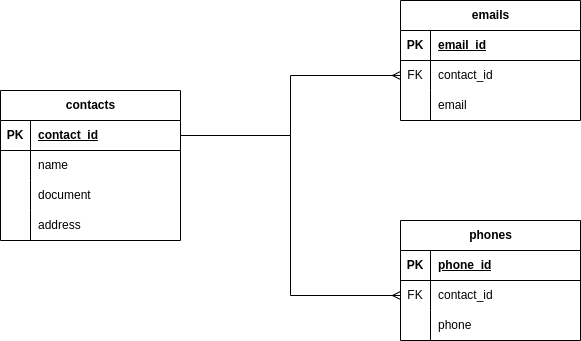

The diagram above was exported from draw.io. Its source (the exported page's mxGraphModel, read from the mxfile embedded in the PNG):
<mxGraphModel dx="1050" dy="542" grid="1" gridSize="10" guides="1" tooltips="1" connect="1" arrows="1" fold="1" page="1" pageScale="1" pageWidth="850" pageHeight="1100" math="0" shadow="0">
  <root>
    <mxCell id="0" />
    <mxCell id="1" parent="0" />
    <mxCell id="2" value="contacts" style="shape=table;startSize=30;container=1;collapsible=1;childLayout=tableLayout;fixedRows=1;rowLines=0;fontStyle=1;align=center;resizeLast=1;html=1;" vertex="1" parent="1">
      <mxGeometry x="210" y="180" width="180" height="150" as="geometry" />
    </mxCell>
    <mxCell id="3" value="" style="shape=tableRow;horizontal=0;startSize=0;swimlaneHead=0;swimlaneBody=0;fillColor=none;collapsible=0;dropTarget=0;points=[[0,0.5],[1,0.5]];portConstraint=eastwest;top=0;left=0;right=0;bottom=1;" vertex="1" parent="2">
      <mxGeometry y="30" width="180" height="30" as="geometry" />
    </mxCell>
    <mxCell id="4" value="PK" style="shape=partialRectangle;connectable=0;fillColor=none;top=0;left=0;bottom=0;right=0;fontStyle=1;overflow=hidden;whiteSpace=wrap;html=1;" vertex="1" parent="3">
      <mxGeometry width="30" height="30" as="geometry">
        <mxRectangle width="30" height="30" as="alternateBounds" />
      </mxGeometry>
    </mxCell>
    <mxCell id="5" value="contact_id" style="shape=partialRectangle;connectable=0;fillColor=none;top=0;left=0;bottom=0;right=0;align=left;spacingLeft=6;fontStyle=5;overflow=hidden;whiteSpace=wrap;html=1;" vertex="1" parent="3">
      <mxGeometry x="30" width="150" height="30" as="geometry">
        <mxRectangle width="150" height="30" as="alternateBounds" />
      </mxGeometry>
    </mxCell>
    <mxCell id="6" value="" style="shape=tableRow;horizontal=0;startSize=0;swimlaneHead=0;swimlaneBody=0;fillColor=none;collapsible=0;dropTarget=0;points=[[0,0.5],[1,0.5]];portConstraint=eastwest;top=0;left=0;right=0;bottom=0;" vertex="1" parent="2">
      <mxGeometry y="60" width="180" height="30" as="geometry" />
    </mxCell>
    <mxCell id="7" value="" style="shape=partialRectangle;connectable=0;fillColor=none;top=0;left=0;bottom=0;right=0;editable=1;overflow=hidden;whiteSpace=wrap;html=1;" vertex="1" parent="6">
      <mxGeometry width="30" height="30" as="geometry">
        <mxRectangle width="30" height="30" as="alternateBounds" />
      </mxGeometry>
    </mxCell>
    <mxCell id="8" value="name&lt;br&gt;" style="shape=partialRectangle;connectable=0;fillColor=none;top=0;left=0;bottom=0;right=0;align=left;spacingLeft=6;overflow=hidden;whiteSpace=wrap;html=1;" vertex="1" parent="6">
      <mxGeometry x="30" width="150" height="30" as="geometry">
        <mxRectangle width="150" height="30" as="alternateBounds" />
      </mxGeometry>
    </mxCell>
    <mxCell id="9" value="" style="shape=tableRow;horizontal=0;startSize=0;swimlaneHead=0;swimlaneBody=0;fillColor=none;collapsible=0;dropTarget=0;points=[[0,0.5],[1,0.5]];portConstraint=eastwest;top=0;left=0;right=0;bottom=0;" vertex="1" parent="2">
      <mxGeometry y="90" width="180" height="30" as="geometry" />
    </mxCell>
    <mxCell id="10" value="" style="shape=partialRectangle;connectable=0;fillColor=none;top=0;left=0;bottom=0;right=0;editable=1;overflow=hidden;whiteSpace=wrap;html=1;" vertex="1" parent="9">
      <mxGeometry width="30" height="30" as="geometry">
        <mxRectangle width="30" height="30" as="alternateBounds" />
      </mxGeometry>
    </mxCell>
    <mxCell id="11" value="document" style="shape=partialRectangle;connectable=0;fillColor=none;top=0;left=0;bottom=0;right=0;align=left;spacingLeft=6;overflow=hidden;whiteSpace=wrap;html=1;" vertex="1" parent="9">
      <mxGeometry x="30" width="150" height="30" as="geometry">
        <mxRectangle width="150" height="30" as="alternateBounds" />
      </mxGeometry>
    </mxCell>
    <mxCell id="12" value="" style="shape=tableRow;horizontal=0;startSize=0;swimlaneHead=0;swimlaneBody=0;fillColor=none;collapsible=0;dropTarget=0;points=[[0,0.5],[1,0.5]];portConstraint=eastwest;top=0;left=0;right=0;bottom=0;" vertex="1" parent="2">
      <mxGeometry y="120" width="180" height="30" as="geometry" />
    </mxCell>
    <mxCell id="13" value="" style="shape=partialRectangle;connectable=0;fillColor=none;top=0;left=0;bottom=0;right=0;editable=1;overflow=hidden;whiteSpace=wrap;html=1;" vertex="1" parent="12">
      <mxGeometry width="30" height="30" as="geometry">
        <mxRectangle width="30" height="30" as="alternateBounds" />
      </mxGeometry>
    </mxCell>
    <mxCell id="14" value="address" style="shape=partialRectangle;connectable=0;fillColor=none;top=0;left=0;bottom=0;right=0;align=left;spacingLeft=6;overflow=hidden;whiteSpace=wrap;html=1;" vertex="1" parent="12">
      <mxGeometry x="30" width="150" height="30" as="geometry">
        <mxRectangle width="150" height="30" as="alternateBounds" />
      </mxGeometry>
    </mxCell>
    <mxCell id="15" value="emails" style="shape=table;startSize=30;container=1;collapsible=1;childLayout=tableLayout;fixedRows=1;rowLines=0;fontStyle=1;align=center;resizeLast=1;html=1;" vertex="1" parent="1">
      <mxGeometry x="610" y="90" width="180" height="120" as="geometry" />
    </mxCell>
    <mxCell id="16" value="" style="shape=tableRow;horizontal=0;startSize=0;swimlaneHead=0;swimlaneBody=0;fillColor=none;collapsible=0;dropTarget=0;points=[[0,0.5],[1,0.5]];portConstraint=eastwest;top=0;left=0;right=0;bottom=1;" vertex="1" parent="15">
      <mxGeometry y="30" width="180" height="30" as="geometry" />
    </mxCell>
    <mxCell id="17" value="PK" style="shape=partialRectangle;connectable=0;fillColor=none;top=0;left=0;bottom=0;right=0;fontStyle=1;overflow=hidden;whiteSpace=wrap;html=1;" vertex="1" parent="16">
      <mxGeometry width="30" height="30" as="geometry">
        <mxRectangle width="30" height="30" as="alternateBounds" />
      </mxGeometry>
    </mxCell>
    <mxCell id="18" value="email_id" style="shape=partialRectangle;connectable=0;fillColor=none;top=0;left=0;bottom=0;right=0;align=left;spacingLeft=6;fontStyle=5;overflow=hidden;whiteSpace=wrap;html=1;" vertex="1" parent="16">
      <mxGeometry x="30" width="150" height="30" as="geometry">
        <mxRectangle width="150" height="30" as="alternateBounds" />
      </mxGeometry>
    </mxCell>
    <mxCell id="19" value="" style="shape=tableRow;horizontal=0;startSize=0;swimlaneHead=0;swimlaneBody=0;fillColor=none;collapsible=0;dropTarget=0;points=[[0,0.5],[1,0.5]];portConstraint=eastwest;top=0;left=0;right=0;bottom=0;" vertex="1" parent="15">
      <mxGeometry y="60" width="180" height="30" as="geometry" />
    </mxCell>
    <mxCell id="20" value="FK" style="shape=partialRectangle;connectable=0;fillColor=none;top=0;left=0;bottom=0;right=0;editable=1;overflow=hidden;whiteSpace=wrap;html=1;" vertex="1" parent="19">
      <mxGeometry width="30" height="30" as="geometry">
        <mxRectangle width="30" height="30" as="alternateBounds" />
      </mxGeometry>
    </mxCell>
    <mxCell id="21" value="contact_id" style="shape=partialRectangle;connectable=0;fillColor=none;top=0;left=0;bottom=0;right=0;align=left;spacingLeft=6;overflow=hidden;whiteSpace=wrap;html=1;" vertex="1" parent="19">
      <mxGeometry x="30" width="150" height="30" as="geometry">
        <mxRectangle width="150" height="30" as="alternateBounds" />
      </mxGeometry>
    </mxCell>
    <mxCell id="22" value="" style="shape=tableRow;horizontal=0;startSize=0;swimlaneHead=0;swimlaneBody=0;fillColor=none;collapsible=0;dropTarget=0;points=[[0,0.5],[1,0.5]];portConstraint=eastwest;top=0;left=0;right=0;bottom=0;" vertex="1" parent="15">
      <mxGeometry y="90" width="180" height="30" as="geometry" />
    </mxCell>
    <mxCell id="23" value="" style="shape=partialRectangle;connectable=0;fillColor=none;top=0;left=0;bottom=0;right=0;editable=1;overflow=hidden;whiteSpace=wrap;html=1;" vertex="1" parent="22">
      <mxGeometry width="30" height="30" as="geometry">
        <mxRectangle width="30" height="30" as="alternateBounds" />
      </mxGeometry>
    </mxCell>
    <mxCell id="24" value="email" style="shape=partialRectangle;connectable=0;fillColor=none;top=0;left=0;bottom=0;right=0;align=left;spacingLeft=6;overflow=hidden;whiteSpace=wrap;html=1;" vertex="1" parent="22">
      <mxGeometry x="30" width="150" height="30" as="geometry">
        <mxRectangle width="150" height="30" as="alternateBounds" />
      </mxGeometry>
    </mxCell>
    <mxCell id="25" value="phones" style="shape=table;startSize=30;container=1;collapsible=1;childLayout=tableLayout;fixedRows=1;rowLines=0;fontStyle=1;align=center;resizeLast=1;html=1;" vertex="1" parent="1">
      <mxGeometry x="610" y="310" width="180" height="120" as="geometry" />
    </mxCell>
    <mxCell id="26" value="" style="shape=tableRow;horizontal=0;startSize=0;swimlaneHead=0;swimlaneBody=0;fillColor=none;collapsible=0;dropTarget=0;points=[[0,0.5],[1,0.5]];portConstraint=eastwest;top=0;left=0;right=0;bottom=1;" vertex="1" parent="25">
      <mxGeometry y="30" width="180" height="30" as="geometry" />
    </mxCell>
    <mxCell id="27" value="PK" style="shape=partialRectangle;connectable=0;fillColor=none;top=0;left=0;bottom=0;right=0;fontStyle=1;overflow=hidden;whiteSpace=wrap;html=1;" vertex="1" parent="26">
      <mxGeometry width="30" height="30" as="geometry">
        <mxRectangle width="30" height="30" as="alternateBounds" />
      </mxGeometry>
    </mxCell>
    <mxCell id="28" value="phone_id" style="shape=partialRectangle;connectable=0;fillColor=none;top=0;left=0;bottom=0;right=0;align=left;spacingLeft=6;fontStyle=5;overflow=hidden;whiteSpace=wrap;html=1;" vertex="1" parent="26">
      <mxGeometry x="30" width="150" height="30" as="geometry">
        <mxRectangle width="150" height="30" as="alternateBounds" />
      </mxGeometry>
    </mxCell>
    <mxCell id="29" value="" style="shape=tableRow;horizontal=0;startSize=0;swimlaneHead=0;swimlaneBody=0;fillColor=none;collapsible=0;dropTarget=0;points=[[0,0.5],[1,0.5]];portConstraint=eastwest;top=0;left=0;right=0;bottom=0;" vertex="1" parent="25">
      <mxGeometry y="60" width="180" height="30" as="geometry" />
    </mxCell>
    <mxCell id="30" value="FK" style="shape=partialRectangle;connectable=0;fillColor=none;top=0;left=0;bottom=0;right=0;editable=1;overflow=hidden;whiteSpace=wrap;html=1;" vertex="1" parent="29">
      <mxGeometry width="30" height="30" as="geometry">
        <mxRectangle width="30" height="30" as="alternateBounds" />
      </mxGeometry>
    </mxCell>
    <mxCell id="31" value="contact_id" style="shape=partialRectangle;connectable=0;fillColor=none;top=0;left=0;bottom=0;right=0;align=left;spacingLeft=6;overflow=hidden;whiteSpace=wrap;html=1;" vertex="1" parent="29">
      <mxGeometry x="30" width="150" height="30" as="geometry">
        <mxRectangle width="150" height="30" as="alternateBounds" />
      </mxGeometry>
    </mxCell>
    <mxCell id="32" value="" style="shape=tableRow;horizontal=0;startSize=0;swimlaneHead=0;swimlaneBody=0;fillColor=none;collapsible=0;dropTarget=0;points=[[0,0.5],[1,0.5]];portConstraint=eastwest;top=0;left=0;right=0;bottom=0;" vertex="1" parent="25">
      <mxGeometry y="90" width="180" height="30" as="geometry" />
    </mxCell>
    <mxCell id="33" value="" style="shape=partialRectangle;connectable=0;fillColor=none;top=0;left=0;bottom=0;right=0;editable=1;overflow=hidden;whiteSpace=wrap;html=1;" vertex="1" parent="32">
      <mxGeometry width="30" height="30" as="geometry">
        <mxRectangle width="30" height="30" as="alternateBounds" />
      </mxGeometry>
    </mxCell>
    <mxCell id="34" value="phone" style="shape=partialRectangle;connectable=0;fillColor=none;top=0;left=0;bottom=0;right=0;align=left;spacingLeft=6;overflow=hidden;whiteSpace=wrap;html=1;" vertex="1" parent="32">
      <mxGeometry x="30" width="150" height="30" as="geometry">
        <mxRectangle width="150" height="30" as="alternateBounds" />
      </mxGeometry>
    </mxCell>
    <mxCell id="35" style="edgeStyle=orthogonalEdgeStyle;rounded=0;orthogonalLoop=1;jettySize=auto;html=1;entryX=0;entryY=0.5;entryDx=0;entryDy=0;endArrow=ERmany;endFill=0;" edge="1" source="3" target="19" parent="1">
      <mxGeometry relative="1" as="geometry" />
    </mxCell>
    <mxCell id="36" style="edgeStyle=orthogonalEdgeStyle;rounded=0;orthogonalLoop=1;jettySize=auto;html=1;entryX=0;entryY=0.5;entryDx=0;entryDy=0;endArrow=ERmany;endFill=0;" edge="1" source="3" target="29" parent="1">
      <mxGeometry relative="1" as="geometry" />
    </mxCell>
  </root>
</mxGraphModel>